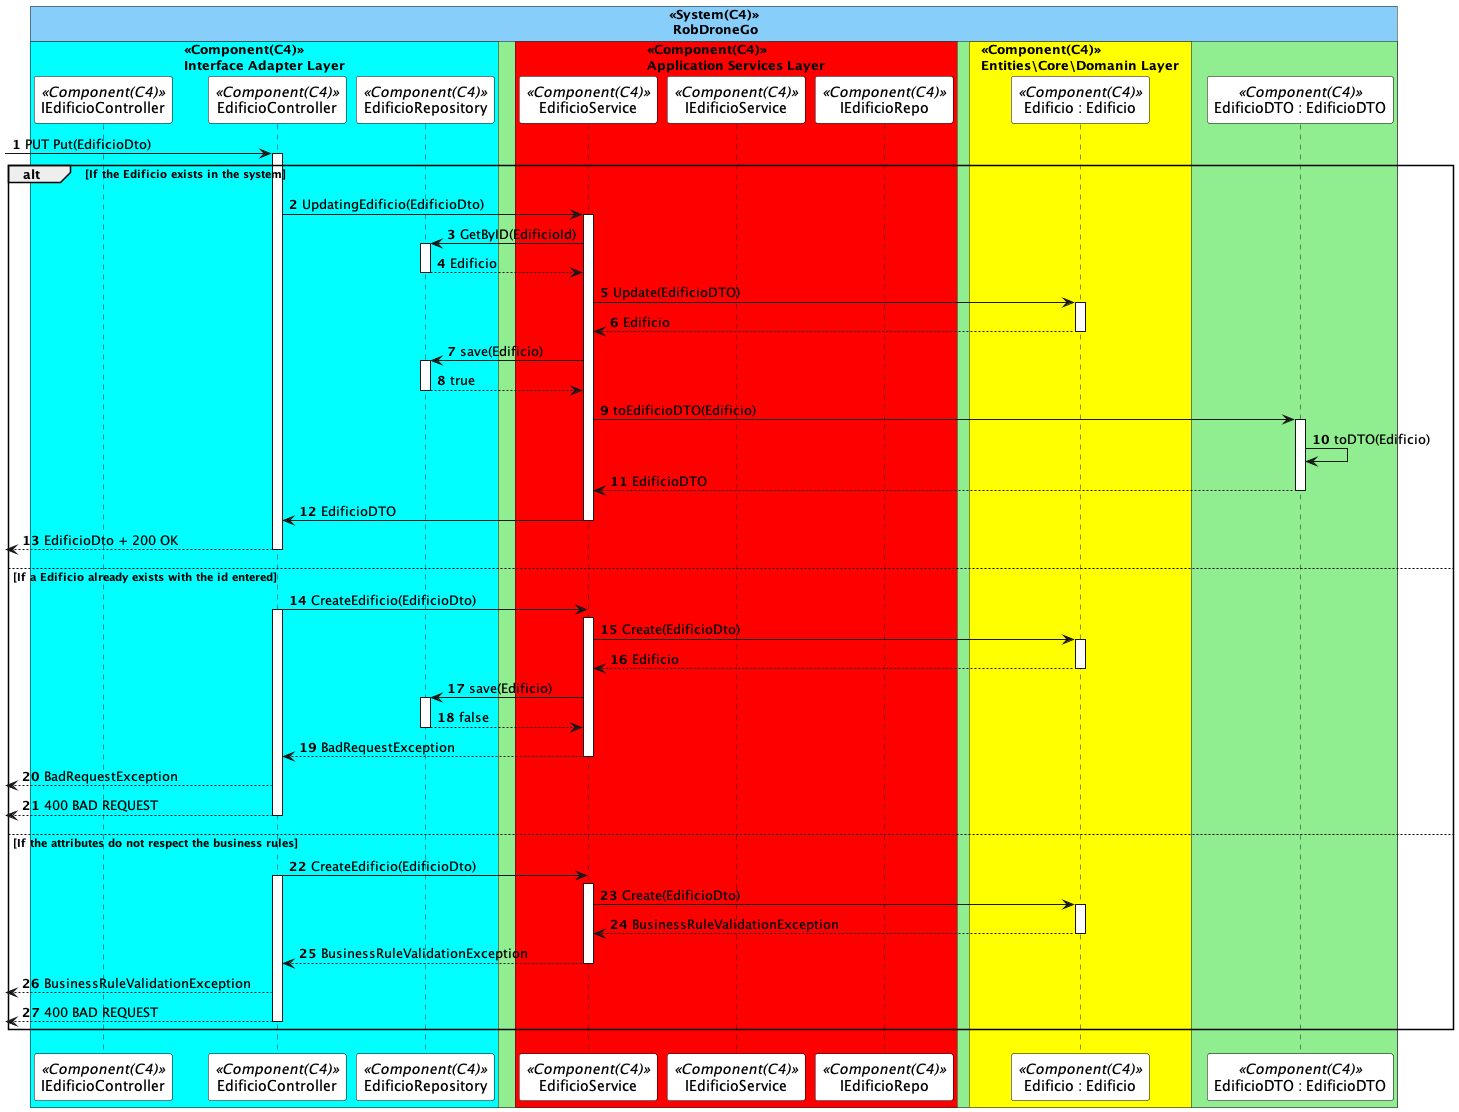

The diagram above was rendered by PlantUML. Its source (embedded in the PNG):
@startuml updateEdificioSD
autonumber

skinparam sequence {
ParticipantBorderColor black
ParticipantBackgroundColor white
}


!pragma teoz true
box "<<System(C4)>>\n RobDroneGo" #LightSkyBlue
    box "<<Container(C4)>>\n Campus Management" #LightGreen

        box "<<Component(C4)>>\nInterface Adapter Layer" #Cyan
            participant IEdificioController as  ICTL <<Component(C4)>>
            participant EdificioController as  CTL <<Component(C4)>>
            participant EdificioRepository as  DR <<Component(C4)>>
        end box
        box "<<Component(C4)>>\nApplication Services Layer" #Red
            participant EdificioService as  SV <<Component(C4)>>
            participant IEdificioService as  ISV <<Component(C4)>>
            participant IEdificioRepo as  IER <<Component(C4)>>
        end box
        box "<<Component(C4)>>\nEntities\Core\Domanin Layer" #Yellow
            participant "Edificio : Edificio" as  Edificio <<Component(C4)>>
        end box
    participant "EdificioDTO : EdificioDTO" as  DTO <<Component(C4)>>

    end box
end box


 -> CTL: PUT Put(EdificioDto)
 activate CTL
alt If the Edificio exists in the system


    CTL -> SV : UpdatingEdificio(EdificioDto)
    activate SV
    

    SV -> DR: GetByID(EdificioId)
    activate DR
    DR --> SV: Edificio
    deactivate DR

    SV -> Edificio : Update(EdificioDTO)
    activate Edificio
    Edificio --> SV : Edificio
    deactivate Edificio

    SV -> DR : save(Edificio)
    activate DR
    DR --> SV : true
     deactivate DR
    SV -> DTO : toEdificioDTO(Edificio)
    activate DTO
    DTO -> DTO: toDTO(Edificio)
    
    DTO --> SV : EdificioDTO
    deactivate DTO
    SV -> CTL : EdificioDTO
    deactivate SV
     <-- CTL : EdificioDto + 200 OK
     deactivate CTL




else If a Edificio already exists with the id entered




CTL -> SV : CreateEdificio(EdificioDto)
activate CTL
activate SV

SV -> Edificio : Create(EdificioDto)
activate Edificio
Edificio --> SV : Edificio
deactivate Edificio

SV -> DR : save(Edificio)
activate DR
DR --> SV : false
deactivate DR
SV --> CTL : BadRequestException
deactivate SV
 <-- CTL : BadRequestException


 <-- CTL: 400 BAD REQUEST
deactivate CTL




else If the attributes do not respect the business rules


CTL -> SV : CreateEdificio(EdificioDto)
activate CTL
activate SV

SV -> Edificio : Create(EdificioDto)
activate Edificio
Edificio --> SV : BusinessRuleValidationException
deactivate Edificio

SV --> CTL : BusinessRuleValidationException
deactivate SV
 <-- CTL : BusinessRuleValidationException

 <-- CTL: 400 BAD REQUEST
deactivate CTL


end
@enduml